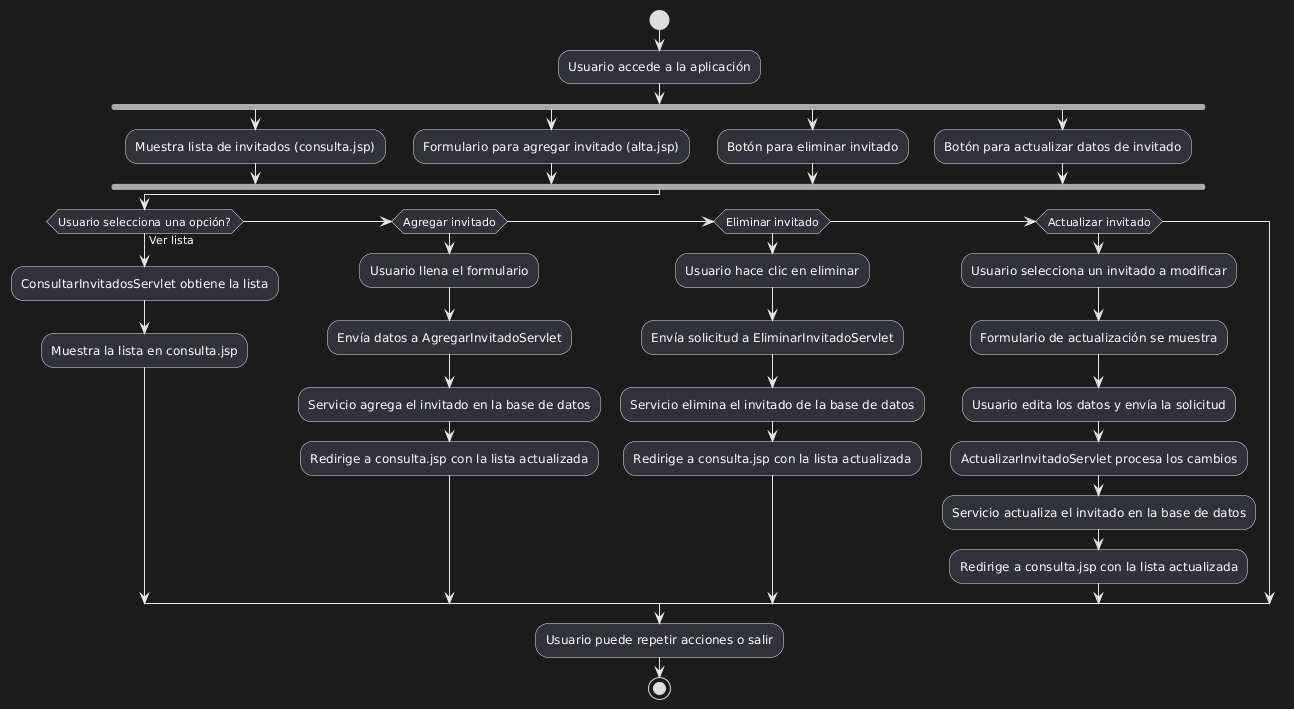

The diagram above was rendered by PlantUML. Its source (embedded in the PNG):
@startuml
start

:Usuario accede a la aplicación;

fork
    :Muestra lista de invitados (consulta.jsp);
fork again
    :Formulario para agregar invitado (alta.jsp);
fork again
    :Botón para eliminar invitado;
fork again
    :Botón para actualizar datos de invitado;
end fork

if (Usuario selecciona una opción?) then (Ver lista)
    :ConsultarInvitadosServlet obtiene la lista;
    :Muestra la lista en consulta.jsp;
else if (Agregar invitado)
    :Usuario llena el formulario;
    :Envía datos a AgregarInvitadoServlet;
    :Servicio agrega el invitado en la base de datos;
    :Redirige a consulta.jsp con la lista actualizada;
else if (Eliminar invitado)
    :Usuario hace clic en eliminar;
    :Envía solicitud a EliminarInvitadoServlet;
    :Servicio elimina el invitado de la base de datos;
    :Redirige a consulta.jsp con la lista actualizada;
else if (Actualizar invitado)
    :Usuario selecciona un invitado a modificar;
    :Formulario de actualización se muestra;
    :Usuario edita los datos y envía la solicitud;
    :ActualizarInvitadoServlet procesa los cambios;
    :Servicio actualiza el invitado en la base de datos;
    :Redirige a consulta.jsp con la lista actualizada;
endif

:Usuario puede repetir acciones o salir;
stop
@enduml